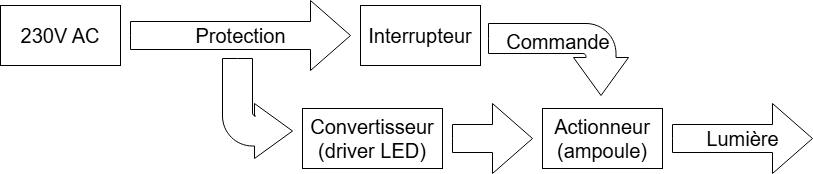

The diagram above was exported from draw.io. Its source (the exported page's mxGraphModel, read from the mxfile embedded in the PNG):
<mxGraphModel dx="1426" dy="838" grid="1" gridSize="10" guides="1" tooltips="1" connect="1" arrows="1" fold="1" page="1" pageScale="1" pageWidth="827" pageHeight="1169" math="0" shadow="0">
  <root>
    <mxCell id="0" />
    <mxCell id="1" parent="0" />
    <mxCell id="ASt5nU_ugA5J6a6H2xxH-1" value="&lt;font style=&quot;font-size: 20px;&quot;&gt;230V AC&lt;/font&gt;" style="rounded=0;whiteSpace=wrap;html=1;" vertex="1" parent="1">
      <mxGeometry x="10" y="165" width="120" height="60" as="geometry" />
    </mxCell>
    <mxCell id="ASt5nU_ugA5J6a6H2xxH-2" value="&lt;font style=&quot;font-size: 20px;&quot;&gt;Protection&lt;/font&gt;" style="html=1;shadow=0;dashed=0;align=center;verticalAlign=middle;shape=mxgraph.arrows2.arrow;dy=0.6;dx=40;notch=0;" vertex="1" parent="1">
      <mxGeometry x="140" y="160" width="220" height="70" as="geometry" />
    </mxCell>
    <mxCell id="ASt5nU_ugA5J6a6H2xxH-3" value="&lt;font style=&quot;font-size: 20px;&quot;&gt;Interrupteur&lt;/font&gt;" style="rounded=0;whiteSpace=wrap;html=1;" vertex="1" parent="1">
      <mxGeometry x="370" y="165" width="120" height="60" as="geometry" />
    </mxCell>
    <mxCell id="ASt5nU_ugA5J6a6H2xxH-5" value="Commande" style="shadow=0;dashed=0;align=center;verticalAlign=top;shape=mxgraph.arrows2.bendArrow;dy=15;dx=38;notch=0;arrowHead=55;rounded=1;rotation=0;direction=south;textDirection=rtl;fontSize=20;" vertex="1" parent="1">
      <mxGeometry x="498" y="183" width="140" height="72" as="geometry" />
    </mxCell>
    <mxCell id="ASt5nU_ugA5J6a6H2xxH-6" value="" style="html=1;shadow=0;dashed=0;align=center;verticalAlign=middle;shape=mxgraph.arrows2.bendArrow;dy=15;dx=38;notch=0;arrowHead=55;rounded=1;direction=east;flipH=0;flipV=1;" vertex="1" parent="1">
      <mxGeometry x="232" y="218" width="70" height="100" as="geometry" />
    </mxCell>
    <mxCell id="ASt5nU_ugA5J6a6H2xxH-7" value="&lt;font style=&quot;font-size: 20px;&quot;&gt;Convertisseur&lt;/font&gt;&lt;div&gt;&lt;font style=&quot;font-size: 20px;&quot;&gt;(driver LED)&lt;/font&gt;&lt;/div&gt;" style="rounded=0;whiteSpace=wrap;html=1;" vertex="1" parent="1">
      <mxGeometry x="312" y="268" width="140" height="60" as="geometry" />
    </mxCell>
    <mxCell id="ASt5nU_ugA5J6a6H2xxH-8" value="" style="html=1;shadow=0;dashed=0;align=center;verticalAlign=middle;shape=mxgraph.arrows2.arrow;dy=0.6;dx=40;notch=0;" vertex="1" parent="1">
      <mxGeometry x="462" y="263" width="80" height="70" as="geometry" />
    </mxCell>
    <mxCell id="ASt5nU_ugA5J6a6H2xxH-9" value="&lt;font style=&quot;font-size: 20px;&quot;&gt;Actionneur&lt;/font&gt;&lt;div&gt;&lt;font style=&quot;font-size: 20px;&quot;&gt;(ampoule)&lt;/font&gt;&lt;/div&gt;" style="rounded=0;whiteSpace=wrap;html=1;" vertex="1" parent="1">
      <mxGeometry x="552" y="268" width="120" height="60" as="geometry" />
    </mxCell>
    <mxCell id="ASt5nU_ugA5J6a6H2xxH-10" value="&lt;font style=&quot;font-size: 20px;&quot;&gt;Lumière&lt;/font&gt;" style="html=1;shadow=0;dashed=0;align=center;verticalAlign=middle;shape=mxgraph.arrows2.arrow;dy=0.6;dx=40;notch=0;" vertex="1" parent="1">
      <mxGeometry x="682" y="263" width="140" height="70" as="geometry" />
    </mxCell>
  </root>
</mxGraphModel>